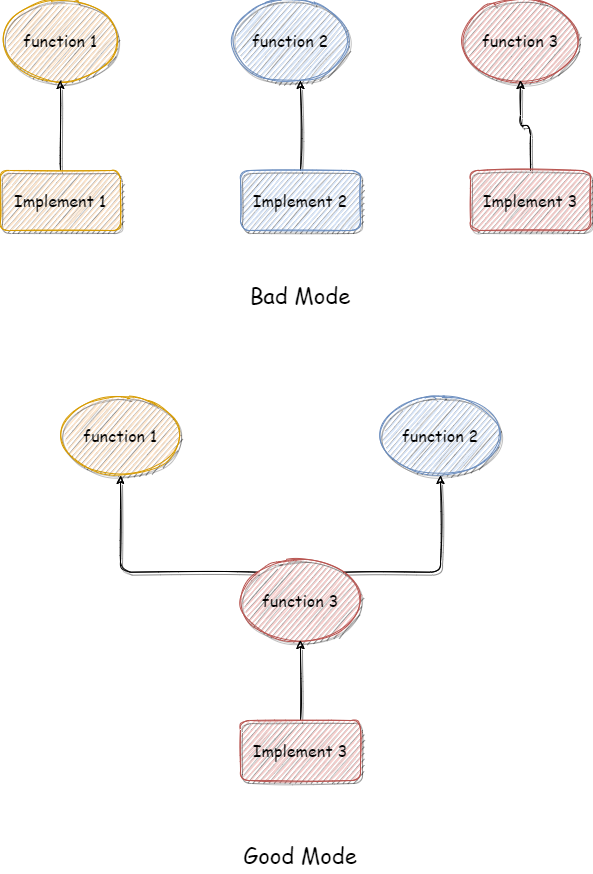

The diagram above was exported from draw.io. Its source (the exported page's mxGraphModel, read from the mxfile embedded in the PNG):
<mxGraphModel dx="1038" dy="649" grid="1" gridSize="10" guides="1" tooltips="1" connect="1" arrows="1" fold="1" page="1" pageScale="1" pageWidth="827" pageHeight="1169" math="0" shadow="0">
  <root>
    <mxCell id="0" />
    <mxCell id="1" parent="0" />
    <mxCell id="Mm965204qXMlOU3_LFTH-1" value="&lt;font face=&quot;Comic Sans MS&quot; style=&quot;font-size: 16px&quot;&gt;function 1&lt;/font&gt;" style="ellipse;whiteSpace=wrap;html=1;sketch=1;shadow=1;fillColor=#ffe6cc;strokeColor=#d79b00;" vertex="1" parent="1">
      <mxGeometry x="100" y="190" width="120" height="80" as="geometry" />
    </mxCell>
    <mxCell id="Mm965204qXMlOU3_LFTH-2" value="&lt;font face=&quot;Comic Sans MS&quot; style=&quot;font-size: 16px&quot;&gt;function 2&lt;/font&gt;" style="ellipse;whiteSpace=wrap;html=1;sketch=1;shadow=1;fillColor=#dae8fc;strokeColor=#6c8ebf;" vertex="1" parent="1">
      <mxGeometry x="330" y="190" width="120" height="80" as="geometry" />
    </mxCell>
    <mxCell id="Mm965204qXMlOU3_LFTH-3" value="&lt;font face=&quot;Comic Sans MS&quot; style=&quot;font-size: 16px&quot;&gt;function 3&lt;/font&gt;" style="ellipse;whiteSpace=wrap;html=1;sketch=1;shadow=1;fillColor=#f8cecc;strokeColor=#b85450;" vertex="1" parent="1">
      <mxGeometry x="560" y="190" width="120" height="80" as="geometry" />
    </mxCell>
    <mxCell id="Mm965204qXMlOU3_LFTH-7" style="edgeStyle=orthogonalEdgeStyle;rounded=1;orthogonalLoop=1;jettySize=auto;html=1;exitX=0.5;exitY=0;exitDx=0;exitDy=0;entryX=0.5;entryY=1;entryDx=0;entryDy=0;fontFamily=Comic Sans MS;fontSize=16;fontColor=default;sketch=1;shadow=1;" edge="1" parent="1" source="Mm965204qXMlOU3_LFTH-4" target="Mm965204qXMlOU3_LFTH-1">
      <mxGeometry relative="1" as="geometry" />
    </mxCell>
    <mxCell id="Mm965204qXMlOU3_LFTH-4" value="Implement 1" style="rounded=1;whiteSpace=wrap;html=1;shadow=1;sketch=1;fontFamily=Comic Sans MS;fontSize=16;strokeColor=#d79b00;fillColor=#ffe6cc;" vertex="1" parent="1">
      <mxGeometry x="100" y="360" width="120" height="60" as="geometry" />
    </mxCell>
    <mxCell id="Mm965204qXMlOU3_LFTH-8" style="edgeStyle=orthogonalEdgeStyle;rounded=1;sketch=1;orthogonalLoop=1;jettySize=auto;html=1;exitX=0.5;exitY=0;exitDx=0;exitDy=0;entryX=0.583;entryY=1;entryDx=0;entryDy=0;entryPerimeter=0;shadow=1;fontFamily=Comic Sans MS;fontSize=16;fontColor=default;" edge="1" parent="1" source="Mm965204qXMlOU3_LFTH-5" target="Mm965204qXMlOU3_LFTH-2">
      <mxGeometry relative="1" as="geometry" />
    </mxCell>
    <mxCell id="Mm965204qXMlOU3_LFTH-5" value="&lt;span&gt;Implement 2&lt;/span&gt;" style="rounded=1;whiteSpace=wrap;html=1;shadow=1;sketch=1;fontFamily=Comic Sans MS;fontSize=16;strokeColor=#6c8ebf;fillColor=#dae8fc;" vertex="1" parent="1">
      <mxGeometry x="340" y="360" width="120" height="60" as="geometry" />
    </mxCell>
    <mxCell id="Mm965204qXMlOU3_LFTH-9" style="edgeStyle=orthogonalEdgeStyle;rounded=1;sketch=1;orthogonalLoop=1;jettySize=auto;html=1;exitX=0.5;exitY=0;exitDx=0;exitDy=0;shadow=1;fontFamily=Comic Sans MS;fontSize=16;fontColor=default;" edge="1" parent="1" source="Mm965204qXMlOU3_LFTH-6" target="Mm965204qXMlOU3_LFTH-3">
      <mxGeometry relative="1" as="geometry" />
    </mxCell>
    <mxCell id="Mm965204qXMlOU3_LFTH-6" value="&lt;span&gt;Implement 3&lt;/span&gt;" style="rounded=1;whiteSpace=wrap;html=1;shadow=1;sketch=1;fontFamily=Comic Sans MS;fontSize=16;strokeColor=#b85450;fillColor=#f8cecc;" vertex="1" parent="1">
      <mxGeometry x="570" y="360" width="120" height="60" as="geometry" />
    </mxCell>
    <mxCell id="Mm965204qXMlOU3_LFTH-17" style="edgeStyle=orthogonalEdgeStyle;rounded=1;sketch=1;orthogonalLoop=1;jettySize=auto;html=1;exitX=1;exitY=0;exitDx=0;exitDy=0;shadow=1;fontFamily=Comic Sans MS;fontSize=22;fontColor=default;" edge="1" parent="1" source="Mm965204qXMlOU3_LFTH-10" target="Mm965204qXMlOU3_LFTH-14">
      <mxGeometry relative="1" as="geometry" />
    </mxCell>
    <mxCell id="Mm965204qXMlOU3_LFTH-18" style="edgeStyle=orthogonalEdgeStyle;rounded=1;sketch=1;orthogonalLoop=1;jettySize=auto;html=1;exitX=0;exitY=0;exitDx=0;exitDy=0;entryX=0.5;entryY=1;entryDx=0;entryDy=0;shadow=1;fontFamily=Comic Sans MS;fontSize=22;fontColor=default;" edge="1" parent="1" source="Mm965204qXMlOU3_LFTH-10" target="Mm965204qXMlOU3_LFTH-15">
      <mxGeometry relative="1" as="geometry" />
    </mxCell>
    <mxCell id="Mm965204qXMlOU3_LFTH-10" value="&lt;font face=&quot;Comic Sans MS&quot; style=&quot;font-size: 16px&quot;&gt;function 3&lt;/font&gt;" style="ellipse;whiteSpace=wrap;html=1;sketch=1;shadow=1;fillColor=#f8cecc;strokeColor=#b85450;" vertex="1" parent="1">
      <mxGeometry x="340" y="750" width="120" height="80" as="geometry" />
    </mxCell>
    <mxCell id="Mm965204qXMlOU3_LFTH-11" value="&lt;font style=&quot;font-size: 22px&quot;&gt;Bad Mode&lt;/font&gt;" style="text;html=1;strokeColor=none;fillColor=none;align=center;verticalAlign=middle;whiteSpace=wrap;rounded=0;shadow=1;sketch=1;fontFamily=Comic Sans MS;fontSize=16;fontColor=default;" vertex="1" parent="1">
      <mxGeometry x="305" y="470" width="190" height="30" as="geometry" />
    </mxCell>
    <mxCell id="Mm965204qXMlOU3_LFTH-13" style="edgeStyle=orthogonalEdgeStyle;rounded=1;sketch=1;orthogonalLoop=1;jettySize=auto;html=1;exitX=0.5;exitY=0;exitDx=0;exitDy=0;entryX=0.5;entryY=1;entryDx=0;entryDy=0;shadow=1;fontFamily=Comic Sans MS;fontSize=22;fontColor=default;" edge="1" parent="1" source="Mm965204qXMlOU3_LFTH-12" target="Mm965204qXMlOU3_LFTH-10">
      <mxGeometry relative="1" as="geometry" />
    </mxCell>
    <mxCell id="Mm965204qXMlOU3_LFTH-12" value="&lt;span&gt;Implement 3&lt;/span&gt;" style="rounded=1;whiteSpace=wrap;html=1;shadow=1;sketch=1;fontFamily=Comic Sans MS;fontSize=16;strokeColor=#b85450;fillColor=#f8cecc;" vertex="1" parent="1">
      <mxGeometry x="340" y="910" width="120" height="60" as="geometry" />
    </mxCell>
    <mxCell id="Mm965204qXMlOU3_LFTH-14" value="&lt;font face=&quot;Comic Sans MS&quot; style=&quot;font-size: 16px&quot;&gt;function 2&lt;/font&gt;" style="ellipse;whiteSpace=wrap;html=1;sketch=1;shadow=1;fillColor=#dae8fc;strokeColor=#6c8ebf;" vertex="1" parent="1">
      <mxGeometry x="480" y="585" width="120" height="80" as="geometry" />
    </mxCell>
    <mxCell id="Mm965204qXMlOU3_LFTH-15" value="&lt;font face=&quot;Comic Sans MS&quot; style=&quot;font-size: 16px&quot;&gt;function 1&lt;/font&gt;" style="ellipse;whiteSpace=wrap;html=1;sketch=1;shadow=1;fillColor=#ffe6cc;strokeColor=#d79b00;" vertex="1" parent="1">
      <mxGeometry x="160" y="585" width="120" height="80" as="geometry" />
    </mxCell>
    <mxCell id="Mm965204qXMlOU3_LFTH-19" value="&lt;font style=&quot;font-size: 22px&quot;&gt;Good Mode&lt;/font&gt;" style="text;html=1;strokeColor=none;fillColor=none;align=center;verticalAlign=middle;whiteSpace=wrap;rounded=0;shadow=1;sketch=1;fontFamily=Comic Sans MS;fontSize=16;fontColor=default;" vertex="1" parent="1">
      <mxGeometry x="305" y="1030" width="190" height="30" as="geometry" />
    </mxCell>
  </root>
</mxGraphModel>